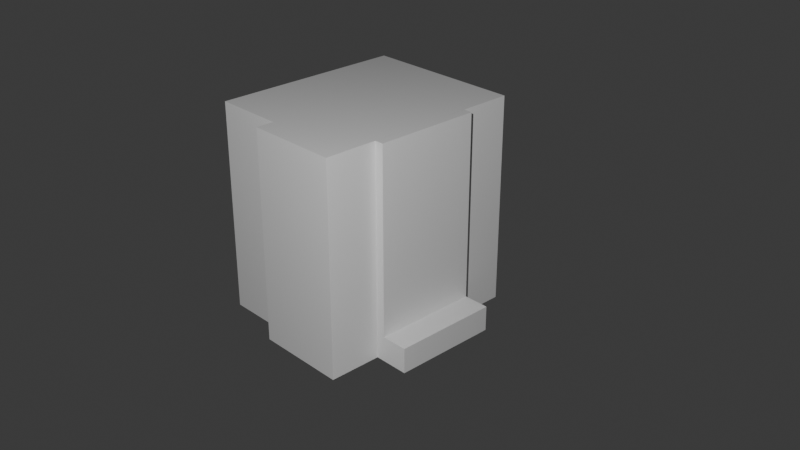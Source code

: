 # Source: House.blend  (saved by Blender 4.3.34; exported with 4.5.12 LTS)
import bpy
from mathutils import Matrix  # noqa: F401  (used for matrix-valued properties, if any)

bpy.ops.wm.read_factory_settings(use_empty=True)
scene = bpy.context.scene
scene.name = 'Scene'

# ---- collections
col_collection = bpy.data.collections.new('Collection'); scene.collection.children.link(col_collection)

# ---- materials (node trees are filled in below, after node groups)
mat_material = bpy.data.materials.new('Material')
mat_material.alpha_threshold = 0.0
mat_material.roughness = 0.5
mat_material.line_color = (0.0, 0.0, 0.0, 1.0)
mat_material_001 = bpy.data.materials.new('Material.001')
mat_material_001.alpha_threshold = 0.0
mat_material_001.roughness = 0.5
mat_material_001.line_color = (0.0, 0.0, 0.0, 1.0)

# ---- material node trees
mat_material.use_nodes = True; mat_material.node_tree.nodes.clear()
_N = mat_material.node_tree.nodes; _L = mat_material.node_tree.links
n0 = _N.new('ShaderNodeOutputMaterial'); n0.name = 'Material Output'; n0.location = (300, 300)
n1 = _N.new('ShaderNodeBsdfPrincipled'); n1.name = 'Principled BSDF'; n1.location = (10, 300)
n1.inputs[3].default_value = 1.45
_L.new(n1.outputs[0], n0.inputs[0])
n0.is_active_output = True
mat_material_001.use_nodes = True; mat_material_001.node_tree.nodes.clear()
_N = mat_material_001.node_tree.nodes; _L = mat_material_001.node_tree.links
n0 = _N.new('ShaderNodeOutputMaterial'); n0.name = 'Material Output'; n0.location = (300, 300)
n1 = _N.new('ShaderNodeBsdfPrincipled'); n1.name = 'Principled BSDF'; n1.location = (10, 300)
n1.inputs[3].default_value = 1.45
_L.new(n1.outputs[0], n0.inputs[0])
n0.is_active_output = True

# ---- world
world_world = bpy.data.worlds.new('World'); scene.world = world_world
world_world.use_nodes = True; world_world.node_tree.nodes.clear()
_N = world_world.node_tree.nodes; _L = world_world.node_tree.links
n0 = _N.new('ShaderNodeOutputWorld'); n0.name = 'World Output'; n0.location = (300, 300)
n1 = _N.new('ShaderNodeBackground'); n1.name = 'Background'; n1.location = (10, 300)
n1.inputs[0].default_value = (0.05088, 0.05088, 0.05088, 1.0)
_L.new(n1.outputs[0], n0.inputs[0])
n0.is_active_output = True
world_world.color = (0.05088, 0.05088, 0.05088)
world_world.sun_shadow_jitter_overblur = 0.0

# ---- cameras
cam_camera = bpy.data.cameras.new('Camera')
cam_camera.clip_end = 100.0
cam_camera.ortho_scale = 7.314

# ---- lights
light_point = bpy.data.lights.new('Point', 'SPOT')
light_point.energy = 5e+04
light_point.spot_size = 3.142

# ---- meshes
me_cube = bpy.data.meshes.new('Cube')
me_cube.from_pydata([(2.6, 6.0, 6.0), (2.6, 6.0, -6.0), (2.6, -6.0, 6.0), (2.6, -6.0, -6.0), (-2.6, 6.0, 6.0), (-2.6, 6.0, -6.0), (-2.6, -6.0, 6.0), (-2.6, -6.0, -6.0), (-2.6, -3.0, -6.0), (2.6, -3.0, 6.0), (-2.6, -3.0, 6.0), (2.6, -3.0, -6.0), (-2.6, 3.0, 6.0), (2.6, 3.0, -6.0), (-2.6, 3.0, -6.0), (2.6, 3.0, 6.0), (-2.6, -5.0, -6.0), (-2.6, -5.0, 6.0), (2.6, -3.8, 6.0), (2.6, -4.8, 6.0), (2.6, -4.8, -6.0), (2.6, -3.8, -6.0), (2.6, 3.8, -6.0), (2.6, 4.8, -6.0), (2.6, 4.8, 6.0), (2.6, 3.8, 6.0), (2.6, 0.0, 6.0), (2.6, 0.0, -6.0)], [], [(3, 2, 6, 7), (5, 4, 0, 1), (11, 8, 14, 13, 27), (7, 6, 17, 16), (11, 21, 20, 3, 7, 16, 8), (10, 17, 6, 2, 19, 18, 9), (4, 12, 15, 25, 24, 0), (1, 23, 22, 13, 14, 5), (10, 9, 26, 15, 12)])
_uv = me_cube.uv_layers.new(name='UVMap')
_uv.uv.foreach_set('vector', [0.375, 0.75, 0.625, 0.75, 0.625, 1.0, 0.375, 1.0, 0.375, 0.25, 0.625, 0.25, 0.625, 0.5, 0.375, 0.5, 0.375, 0.6875, 0.125, 0.6875, 0.125, 0.5625, 0.375, 0.5625, 0.375, 0.625, 0.375, 0.0, 0.625, 0.0, 0.625, 0.02083, 0.375, 0.02083, 0.375, 0.6875, 0.375, 0.7042, 0.375, 0.725, 0.375, 0.75, 0.125, 0.75, 0.125, 0.7292, 0.125, 0.6875, 0.875, 0.6875, 0.875, 0.7292, 0.875, 0.75, 0.625, 0.75, 0.625, 0.725, 0.625, 0.7042, 0.625, 0.6875, 0.875, 0.5, 0.875, 0.5625, 0.625, 0.5625, 0.625, 0.5458, 0.625, 0.525, 0.625, 0.5, 0.375, 0.5, 0.375, 0.525, 0.375, 0.5458, 0.375, 0.5625, 0.125, 0.5625, 0.125, 0.5, 0.875, 0.6875, 0.625, 0.6875, 0.625, 0.625, 0.625, 0.5625, 0.875, 0.5625])
me_cube.materials.append(mat_material)
me_cube.use_mirror_vertex_groups = False
me_cube.update()
me_cube_001 = bpy.data.meshes.new('Cube.001')
me_cube_001.from_pydata([(2.0, 5.5, 6.0), (2.0, 5.5, -6.0), (2.0, -5.5, 6.0), (2.0, -5.5, -6.0), (-2.0, 5.5, 6.0), (-2.0, 5.5, -6.0), (-2.0, -5.5, 6.0), (-2.0, -5.5, -6.0)], [], [(0, 4, 6, 2), (3, 2, 6, 7), (7, 6, 4, 5), (5, 1, 3, 7), (5, 4, 0, 1)])
_uv = me_cube_001.uv_layers.new(name='UVMap')
_uv.uv.foreach_set('vector', [0.625, 0.5, 0.875, 0.5, 0.875, 0.75, 0.625, 0.75, 0.375, 0.75, 0.625, 0.75, 0.625, 1.0, 0.375, 1.0, 0.375, 0.0, 0.625, 0.0, 0.625, 0.25, 0.375, 0.25, 0.125, 0.5, 0.375, 0.5, 0.375, 0.75, 0.125, 0.75, 0.375, 0.25, 0.625, 0.25, 0.625, 0.5, 0.375, 0.5])
me_cube_001.materials.append(mat_material_001)
me_cube_001.use_mirror_vertex_groups = False
me_cube_001.update()
me_cube_005 = bpy.data.meshes.new('Cube.005')
me_cube_005.from_pydata([(2.6, 6.0, 6.0), (2.6, 6.0, -6.0), (2.6, 3.0, -6.0), (2.6, 3.0, 6.0), (3.1, 3.0, 6.0), (3.1, 3.0, -6.0), (2.6, 3.8, -6.0), (2.6, 4.8, -6.0), (2.6, 4.8, 6.0), (2.6, 3.8, 6.0), (2.6, 0.0, 6.0), (2.6, 0.0, -6.0), (3.1, 0.0, 6.0), (3.1, 0.0, -6.0), (2.6, 6.0, -0.5673), (2.6, 6.0, -4.563), (2.6, 3.0, -0.5673), (2.6, 3.0, -4.563), (3.1, 3.0, -0.5673), (3.1, 3.0, -4.563), (2.6, 4.8, -0.5673), (2.6, 4.8, -4.563), (2.6, 3.8, -0.5673), (2.6, 3.8, -4.563), (3.1, 0.0, -0.5673), (3.1, 0.0, -4.563), (2.6, 6.0, 4.3), (2.6, 3.0, 4.3), (3.1, 3.0, 4.3), (2.6, 4.8, 4.3), (2.6, 3.8, 4.3), (3.1, 0.0, 4.3), (2.6, 0.5, -6.0), (2.6, 1.3, -6.0), (3.1, 0.5, -6.0), (3.1, 1.3, -6.0), (2.6, 1.3, 6.0), (2.6, 0.5, 6.0), (3.1, 1.3, 6.0), (3.1, 0.5, 6.0), (3.1, 0.5, -0.5673), (3.1, 1.3, -0.5673), (3.1, 0.5, -4.563), (3.1, 1.3, -4.563), (3.1, 0.5, 4.3), (3.1, 1.3, 4.3), (3.103, 2.303, 6.0), (2.603, 2.303, 6.0), (3.103, 2.303, 4.3), (3.103, 2.303, -4.563), (3.103, 2.303, -0.5673), (3.103, 2.303, -6.0), (2.603, 2.303, -6.0), (2.6, 6.0, 0.2323), (2.6, 3.0, 0.2323), (3.1, 3.0, 0.2323), (2.6, 4.8, 0.2323), (2.6, 3.8, 0.2323), (3.1, 0.0, 0.2323), (3.1, 1.3, 0.2323), (3.1, 0.5, 0.2323), (3.103, 2.303, 0.2323), (4.6, 3.0, -4.563), (4.6, 3.0, -6.0), (4.6, 0.0, -4.563), (4.6, 0.0, -6.0), (4.6, 1.3, -4.563), (4.603, 2.303, -4.563), (4.6, 0.5, -6.0), (4.6, 1.3, -6.0), (4.603, 2.303, -6.0), (4.6, 0.5, -4.563)], [], [(23, 17, 2, 6), (27, 3, 4, 28), (3, 47, 46, 4), (15, 21, 7, 1), (21, 23, 6, 7), (37, 10, 12, 39), (60, 58, 24, 40), (40, 24, 25, 42), (56, 57, 22, 20), (20, 22, 23, 21), (53, 56, 20, 14), (14, 20, 21, 15), (2, 17, 19, 5), (17, 16, 18, 19), (57, 54, 16, 22), (22, 16, 17, 23), (9, 3, 27, 30), (0, 8, 29, 26), (8, 9, 30, 29), (39, 12, 31, 44), (54, 27, 28, 55), (52, 2, 5, 51), (38, 39, 44, 45), (46, 38, 45, 48), (41, 40, 42, 43), (50, 41, 43, 49), (59, 60, 40, 41), (61, 59, 41, 50), (13, 34, 68, 65), (36, 37, 39, 38), (11, 32, 34, 13), (32, 33, 35, 34), (33, 52, 51, 35), (4, 46, 48, 28), (18, 50, 49, 19), (55, 61, 50, 18), (47, 36, 38, 46), (28, 48, 61, 55), (48, 45, 59, 61), (45, 44, 60, 59), (16, 54, 55, 18), (30, 27, 54, 57), (26, 29, 56, 53), (29, 30, 57, 56), (44, 31, 58, 60), (66, 71, 64, 65, 68, 69, 70, 63, 62, 67), (5, 19, 62, 63), (34, 35, 69, 68), (19, 49, 67, 62), (42, 25, 64, 71), (25, 13, 65, 64), (49, 43, 66, 67), (35, 51, 70, 69), (43, 42, 71, 66), (51, 5, 63, 70)])
_uv = me_cube_005.uv_layers.new(name='UVMap')
_uv.uv.foreach_set('vector', [0.4, 0.5458, 0.4, 0.5625, 0.375, 0.5625, 0.375, 0.5458, 0.5896, 0.5625, 0.625, 0.5625, 0.625, 0.5625, 0.5896, 0.5625, 0.625, 0.5625, 0.625, 0.5728, 0.625, 0.5728, 0.625, 0.5625, 0.4, 0.5, 0.4, 0.525, 0.375, 0.525, 0.375, 0.5, 0.4, 0.525, 0.4, 0.5458, 0.375, 0.5458, 0.375, 0.525, 0.625, 0.6146, 0.625, 0.625, 0.625, 0.625, 0.625, 0.6146, 0.5, 0.6146, 0.5, 0.625, 0.4833, 0.625, 0.4833, 0.6146, 0.4833, 0.6146, 0.4833, 0.625, 0.4, 0.625, 0.4, 0.6146, 0.5, 0.525, 0.5, 0.5458, 0.4833, 0.5458, 0.4833, 0.525, 0.4833, 0.525, 0.4833, 0.5458, 0.4, 0.5458, 0.4, 0.525, 0.5, 0.5, 0.5, 0.525, 0.4833, 0.525, 0.4833, 0.5, 0.4833, 0.5, 0.4833, 0.525, 0.4, 0.525, 0.4, 0.5, 0.375, 0.5625, 0.4, 0.5625, 0.4, 0.5625, 0.375, 0.5625, 0.4, 0.5625, 0.4833, 0.5625, 0.4833, 0.5625, 0.4, 0.5625, 0.5, 0.5458, 0.5, 0.5625, 0.4833, 0.5625, 0.4833, 0.5458, 0.4833, 0.5458, 0.4833, 0.5625, 0.4, 0.5625, 0.4, 0.5458, 0.625, 0.5458, 0.625, 0.5625, 0.5896, 0.5625, 0.5896, 0.5458, 0.625, 0.5, 0.625, 0.525, 0.5896, 0.525, 0.5896, 0.5, 0.625, 0.525, 0.625, 0.5458, 0.5896, 0.5458, 0.5896, 0.525, 0.625, 0.6146, 0.625, 0.625, 0.5896, 0.625, 0.5896, 0.6146, 0.5, 0.5625, 0.5896, 0.5625, 0.5896, 0.5625, 0.5, 0.5625, 0.375, 0.5728, 0.375, 0.5625, 0.375, 0.5625, 0.375, 0.5728, 0.625, 0.5938, 0.625, 0.6146, 0.5896, 0.6146, 0.5896, 0.5938, 0.625, 0.5728, 0.625, 0.5938, 0.5896, 0.5938, 0.5896, 0.5728, 0.4833, 0.5938, 0.4833, 0.6146, 0.4, 0.6146, 0.4, 0.5938, 0.4833, 0.5728, 0.4833, 0.5938, 0.4, 0.5938, 0.4, 0.5728, 0.5, 0.5938, 0.5, 0.6146, 0.4833, 0.6146, 0.4833, 0.5938, 0.5, 0.5728, 0.5, 0.5938, 0.4833, 0.5938, 0.4833, 0.5728, 0.375, 0.625, 0.375, 0.6146, 0.375, 0.6146, 0.375, 0.625, 0.625, 0.5938, 0.625, 0.6146, 0.625, 0.6146, 0.625, 0.5938, 0.375, 0.625, 0.375, 0.6146, 0.375, 0.6146, 0.375, 0.625, 0.375, 0.6146, 0.375, 0.5938, 0.375, 0.5938, 0.375, 0.6146, 0.375, 0.5938, 0.375, 0.5728, 0.375, 0.5728, 0.375, 0.5938, 0.625, 0.5625, 0.625, 0.5728, 0.5896, 0.5728, 0.5896, 0.5625, 0.4833, 0.5625, 0.4833, 0.5728, 0.4, 0.5728, 0.4, 0.5625, 0.5, 0.5625, 0.5, 0.5728, 0.4833, 0.5728, 0.4833, 0.5625, 0.625, 0.5728, 0.625, 0.5938, 0.625, 0.5938, 0.625, 0.5728, 0.5896, 0.5625, 0.5896, 0.5728, 0.5, 0.5728, 0.5, 0.5625, 0.5896, 0.5728, 0.5896, 0.5938, 0.5, 0.5938, 0.5, 0.5728, 0.5896, 0.5938, 0.5896, 0.6146, 0.5, 0.6146, 0.5, 0.5938, 0.4833, 0.5625, 0.5, 0.5625, 0.5, 0.5625, 0.4833, 0.5625, 0.5896, 0.5458, 0.5896, 0.5625, 0.5, 0.5625, 0.5, 0.5458, 0.5896, 0.5, 0.5896, 0.525, 0.5, 0.525, 0.5, 0.5, 0.5896, 0.525, 0.5896, 0.5458, 0.5, 0.5458, 0.5, 0.525, 0.5896, 0.6146, 0.5896, 0.625, 0.5, 0.625, 0.5, 0.6146, 0.4, 0.5938, 0.4, 0.6146, 0.4, 0.625, 0.375, 0.625, 0.375, 0.6146, 0.375, 0.5938, 0.375, 0.5728, 0.375, 0.5625, 0.4, 0.5625, 0.4, 0.5728, 0.375, 0.5625, 0.4, 0.5625, 0.4, 0.5625, 0.375, 0.5625, 0.375, 0.6146, 0.375, 0.5938, 0.375, 0.5938, 0.375, 0.6146, 0.4, 0.5625, 0.4, 0.5728, 0.4, 0.5728, 0.4, 0.5625, 0.4, 0.6146, 0.4, 0.625, 0.4, 0.625, 0.4, 0.6146, 0.0, 0.0, 0.0, 0.0, 0.0, 0.0, 0.0, 0.0, 0.4, 0.5728, 0.4, 0.5938, 0.4, 0.5938, 0.4, 0.5728, 0.375, 0.5938, 0.375, 0.5728, 0.375, 0.5728, 0.375, 0.5938, 0.4, 0.5938, 0.4, 0.6146, 0.4, 0.6146, 0.4, 0.5938, 0.375, 0.5728, 0.375, 0.5625, 0.375, 0.5625, 0.375, 0.5728])
me_cube_005.materials.append(mat_material)
me_cube_005.use_mirror_vertex_groups = False
me_cube_005.update()

# ---- objects
ob_cube = bpy.data.objects.new('Cube', me_cube)
ob_camera = bpy.data.objects.new('Camera', cam_camera)
ob_cube_001 = bpy.data.objects.new('Cube.001', me_cube_001)
ob_cube_002 = bpy.data.objects.new('Cube.002', me_cube_005)
ob_point = bpy.data.objects.new('Point', light_point)

# ---- transforms, parenting, visibility, modifiers, constraints
ob_cube.location = (0.0, 0.0, 6.0)
ob_cube.lock_rotations_4d = False
ob_cube.empty_display_type = 'ARROWS'
ob_cube.lineart.crease_threshold = 0.0
ob_camera.location = (38.46, -35.22, 31.59)
ob_camera.rotation_euler = (1.109, 0.0, 0.8149)
ob_camera.lock_rotations_4d = False
ob_camera.empty_display_type = 'ARROWS'
ob_camera.color = (0.0, 0.0, 0.0, 0.0)
ob_camera.display_type = 'WIRE'
ob_camera.lineart.crease_threshold = 0.0
ob_cube_001.location = (-4.6, 0.5, 6.0)
ob_cube_001.lock_rotations_4d = False
ob_cube_001.empty_display_type = 'ARROWS'
ob_cube_001.lineart.crease_threshold = 0.0
ob_cube_002.location = (0.0, 0.0, 6.0)
ob_cube_002.lock_rotations_4d = False
ob_cube_002.empty_display_type = 'ARROWS'
ob_cube_002.lineart.crease_threshold = 0.0
_m = ob_cube_002.modifiers.new('Mirror', 'MIRROR')
_m.use_axis = (False, True, False)
ob_point.location = (24.61, -26.42, 29.7)
ob_point.rotation_euler = (0.9447, 0.609, 0.4013)

# ---- collection membership
col_collection.objects.link(ob_cube)
col_collection.objects.link(ob_camera)
col_collection.objects.link(ob_cube_001)
col_collection.objects.link(ob_cube_002)
col_collection.objects.link(ob_point)

# ---- scene / render settings (as saved in the file)
scene.camera = ob_camera
scene.frame_start = 1; scene.frame_end = 250; scene.frame_set(1)
scene.render.engine = 'BLENDER_EEVEE_NEXT'
bpy.context.view_layer.update()
